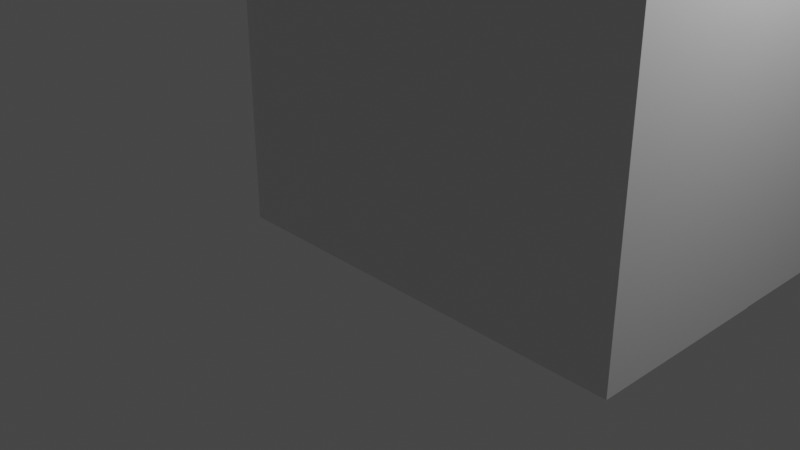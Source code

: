 # Source: structure02.blend  (saved by Blender 2.93.21; exported with 4.5.12 LTS)
import bpy
from mathutils import Matrix  # noqa: F401  (used for matrix-valued properties, if any)

bpy.ops.wm.read_factory_settings(use_empty=True)
scene = bpy.context.scene
scene.name = 'Scene'

# ---- collections
col_collection = bpy.data.collections.new('Collection'); scene.collection.children.link(col_collection)

# ---- materials (node trees are filled in below, after node groups)
mat_material = bpy.data.materials.new('Material')
mat_material.alpha_threshold = 0.0
mat_material.use_transparent_shadow = False
mat_material.line_color = (0.0, 0.0, 0.0, 1.0)

# ---- material node trees
mat_material.use_nodes = True; mat_material.node_tree.nodes.clear()
_N = mat_material.node_tree.nodes; _L = mat_material.node_tree.links
n0 = _N.new('ShaderNodeOutputMaterial'); n0.name = 'Material Output'; n0.location = (300, 300)
n1 = _N.new('ShaderNodeBsdfPrincipled'); n1.name = 'Principled BSDF'; n1.location = (10, 300)
n1.distribution = 'GGX'
n1.subsurface_method = 'BURLEY'
n1.inputs[2].default_value = 0.4
n1.inputs[3].default_value = 1.45
n1.inputs[27].default_value = (0.0, 0.0, 0.0, 1.0)
n1.inputs[28].default_value = 1.0
_L.new(n1.outputs[0], n0.inputs[0])
n0.is_active_output = True

# ---- world
world_world = bpy.data.worlds.new('World'); scene.world = world_world
world_world.use_nodes = True; world_world.node_tree.nodes.clear()
_N = world_world.node_tree.nodes; _L = world_world.node_tree.links
n0 = _N.new('ShaderNodeOutputWorld'); n0.name = 'World Output'; n0.location = (300, 300)
n1 = _N.new('ShaderNodeBackground'); n1.name = 'Background'; n1.location = (10, 300)
n1.inputs[0].default_value = (0.05088, 0.05088, 0.05088, 1.0)
_L.new(n1.outputs[0], n0.inputs[0])
n0.is_active_output = True
world_world.color = (0.05088, 0.05088, 0.05088)
world_world.use_sun_shadow = False
world_world.sun_shadow_jitter_overblur = 0.0

# ---- cameras
cam_camera = bpy.data.cameras.new('Camera')
cam_camera.clip_end = 100.0
cam_camera.ortho_scale = 7.314

# ---- lights
light_light = bpy.data.lights.new('Light', 'POINT')
light_light.transmission_factor = 0.0
light_light.energy = 1000.0
light_light.shadow_soft_size = 0.1
light_light.shadow_maximum_resolution = 0.006
light_light.use_absolute_resolution = True

# ---- meshes
me_cube = bpy.data.meshes.new('Cube')
me_cube.from_pydata([(1.0, 1.0, 1.0), (1.0, 1.0, -1.0), (1.0, -1.0, 1.0), (1.0, -1.0, -1.0), (-1.0, 1.0, 1.0), (-1.0, 1.0, -1.0), (-1.0, -1.0, 1.0), (-1.0, -1.0, -1.0), (3.362, 1.0, 1.0), (3.362, 1.0, -1.0), (3.362, -1.0, 1.0), (3.362, -1.0, -1.0), (1.0, 2.819, -1.0), (-1.0, 2.819, -1.0), (1.0, 2.819, 1.0), (-1.0, 2.819, 1.0), (3.357, 1.0, 1.0), (3.357, 1.0, -1.0), (3.357, 2.819, 1.0), (3.357, 2.819, -1.0), (1.0, -1.0, 3.366), (-1.0, -1.0, 3.366), (1.0, 1.0, 3.366), (-1.0, 1.0, 3.366), (3.362, 1.0, 3.366), (3.362, -1.0, 3.366), (-1.0, 2.819, 3.366), (1.0, 2.819, 3.366), (3.357, 2.819, 3.366), (3.357, 1.0, 3.366), (1.0, 1.0, 4.125), (1.0, -1.0, 3.859), (1.0, -0.6705, 4.125), (-0.6705, -0.6705, 4.125), (-1.0, -1.0, 3.859), (-0.6705, 1.0, 4.125), (-1.0, 1.0, 3.859), (3.032, 0.9361, 4.125), (3.362, 1.0, 3.859), (3.032, -0.6705, 4.125), (3.362, -1.0, 3.859), (-1.0, 2.819, 3.859), (-0.6705, 2.49, 4.125), (1.0, 2.49, 4.125), (1.0, 2.819, 3.859), (3.027, 2.49, 4.125), (3.357, 2.819, 3.859), (3.357, 1.0, 3.859), (3.027, 1.064, 4.125), (1.0, -0.7345, 4.125), (-0.7345, -0.7345, 4.125), (-0.7345, 1.0, 4.125), (3.096, 1.0, 4.125), (3.096, -0.7345, 4.125), (-0.7345, 2.554, 4.125), (1.0, 2.554, 4.125), (3.091, 2.554, 4.125), (3.091, 1.0, 4.125), (1.0, 1.0, 4.125), (1.0, -0.6705, 3.65), (1.0, 1.0, 3.65), (-0.6705, 1.0, 3.65), (1.0, 2.49, 3.65), (-0.6705, -0.6705, 3.65), (3.032, 0.9361, 3.65), (3.032, -0.6705, 3.65), (-0.6705, 2.49, 3.65), (3.027, 2.49, 3.65), (3.027, 1.064, 3.65), (1.0, -0.6705, 3.679), (1.0, 1.0, 3.679), (-0.6705, 1.0, 3.679), (1.0, 2.49, 3.679), (-0.6705, -0.6705, 3.679), (3.032, 0.9361, 3.679), (3.032, -0.6705, 3.679), (-0.6705, 2.49, 3.679), (3.027, 2.49, 3.679), (3.027, 1.064, 3.679), (1.0, -0.6705, 4.13), (1.0, 1.0, 4.13), (-0.6705, 1.0, 4.13), (1.0, 2.49, 4.13), (-0.6705, -0.6705, 4.13), (3.032, 0.9361, 4.13), (3.032, -0.6705, 4.13), (-0.6705, 2.49, 4.13), (3.027, 2.49, 4.13), (3.027, 1.064, 4.13)], [], [(6, 2, 20, 21), (3, 2, 6, 7), (7, 6, 4, 5), (5, 1, 3, 7), (2, 3, 11, 10), (0, 1, 17, 16), (9, 8, 10, 11), (1, 0, 8, 9), (3, 1, 9, 11), (0, 16, 29, 22), (13, 15, 14, 12), (5, 4, 15, 13), (1, 5, 13, 12), (15, 4, 23, 26), (16, 17, 19, 18), (1, 12, 19, 17), (4, 6, 21, 23), (12, 14, 18, 19), (24, 22, 58, 52, 38), (35, 33, 63, 61), (43, 42, 66, 62), (22, 29, 47, 57, 58), (14, 15, 26, 27), (2, 10, 25, 20), (10, 8, 24, 25), (16, 18, 28, 29), (18, 14, 27, 28), (8, 0, 22, 24), (45, 43, 62, 67), (23, 21, 34, 36), (26, 23, 36, 41), (28, 27, 44, 46), (21, 20, 31, 34), (29, 28, 46, 47), (33, 32, 59, 63), (25, 24, 38, 40), (27, 26, 41, 44), (49, 50, 34, 31), (50, 51, 36, 34), (52, 53, 40, 38), (53, 49, 31, 40), (54, 55, 44, 41), (51, 54, 41, 36), (56, 57, 47, 46), (46, 44, 55, 56), (20, 25, 40, 31), (32, 33, 50, 49), (33, 35, 51, 50), (37, 39, 53, 52), (39, 32, 49, 53), (42, 43, 55, 54), (35, 42, 54, 51), (45, 48, 57, 56), (43, 45, 56, 55), (30, 37, 52, 58), (48, 30, 58, 57), (65, 64, 74, 75), (66, 61, 71, 76), (64, 60, 70, 74), (61, 63, 73, 71), (37, 30, 60, 64), (42, 35, 61, 66), (39, 37, 64, 65), (30, 48, 68, 60), (48, 45, 67, 68), (32, 39, 65, 59), (70, 78, 88, 80), (75, 74, 84, 85), (76, 71, 81, 86), (74, 70, 80, 84), (60, 68, 78, 70), (68, 67, 77, 78), (59, 65, 75, 69), (63, 59, 69, 73), (67, 62, 72, 77), (62, 66, 76, 72), (82, 80, 88, 87), (80, 81, 83, 79), (80, 79, 85, 84), (81, 80, 82, 86), (78, 77, 87, 88), (69, 75, 85, 79), (73, 69, 79, 83), (77, 72, 82, 87), (72, 76, 86, 82), (71, 73, 83, 81)])
_uv = me_cube.uv_layers.new(name='UVMap')
_uv.uv.foreach_set('vector', [0.625, 1.0, 0.625, 0.75, 0.625, 0.75, 0.625, 1.0, 0.375, 0.75, 0.625, 0.75, 0.625, 1.0, 0.375, 1.0, 0.375, 0.0, 0.625, 0.0, 0.625, 0.25, 0.375, 0.25, 0.125, 0.5, 0.375, 0.5, 0.375, 0.75, 0.125, 0.75, 0.625, 0.75, 0.375, 0.75, 0.375, 0.75, 0.625, 0.75, 0.625, 0.5, 0.375, 0.5, 0.375, 0.5, 0.625, 0.5, 0.375, 0.5, 0.625, 0.5, 0.625, 0.75, 0.375, 0.75, 0.375, 0.5, 0.625, 0.5, 0.625, 0.5, 0.375, 0.5, 0.375, 0.75, 0.375, 0.5, 0.375, 0.5, 0.375, 0.75, 0.625, 0.5, 0.625, 0.5, 0.625, 0.5, 0.625, 0.5, 0.375, 0.25, 0.625, 0.25, 0.625, 0.5, 0.375, 0.5, 0.375, 0.25, 0.625, 0.25, 0.625, 0.25, 0.375, 0.25, 0.375, 0.5, 0.125, 0.5, 0.125, 0.5, 0.375, 0.5, 0.625, 0.25, 0.625, 0.25, 0.625, 0.25, 0.625, 0.25, 0.625, 0.5, 0.375, 0.5, 0.375, 0.5, 0.625, 0.5, 0.375, 0.5, 0.375, 0.5, 0.375, 0.5, 0.375, 0.5, 0.625, 0.25, 0.625, 0.0, 0.625, 0.0, 0.625, 0.25, 0.375, 0.5, 0.625, 0.5, 0.625, 0.5, 0.375, 0.5, 0.625, 0.5, 0.625, 0.5, 0.625, 0.5, 0.625, 0.5, 0.625, 0.5, 0.8338, 0.5, 0.8338, 0.7088, 0.8338, 0.7088, 0.8338, 0.5, 0.625, 0.5, 0.8338, 0.5, 0.8338, 0.5, 0.625, 0.5, 0.625, 0.5, 0.625, 0.5, 0.625, 0.5, 0.625, 0.5, 0.625, 0.5, 0.625, 0.5, 0.625, 0.25, 0.625, 0.25, 0.625, 0.5, 0.625, 0.75, 0.625, 0.75, 0.625, 0.75, 0.625, 0.75, 0.625, 0.75, 0.625, 0.5, 0.625, 0.5, 0.625, 0.75, 0.625, 0.5, 0.625, 0.5, 0.625, 0.5, 0.625, 0.5, 0.625, 0.5, 0.625, 0.5, 0.625, 0.5, 0.625, 0.5, 0.625, 0.5, 0.625, 0.5, 0.625, 0.5, 0.625, 0.5, 0.625, 0.5, 0.625, 0.5, 0.625, 0.5, 0.625, 0.5, 0.625, 0.25, 0.625, 0.0, 0.625, 0.0, 0.625, 0.25, 0.625, 0.25, 0.625, 0.25, 0.625, 0.25, 0.625, 0.25, 0.625, 0.5, 0.625, 0.5, 0.625, 0.5, 0.625, 0.5, 0.625, 1.0, 0.625, 0.75, 0.625, 0.75, 0.625, 1.0, 0.625, 0.5, 0.625, 0.5, 0.625, 0.5, 0.625, 0.5, 0.8338, 0.7088, 0.625, 0.7088, 0.625, 0.7088, 0.8338, 0.7088, 0.625, 0.75, 0.625, 0.5, 0.625, 0.5, 0.625, 0.75, 0.625, 0.5, 0.625, 0.25, 0.625, 0.25, 0.625, 0.5, 0.625, 0.75, 0.625, 0.9668, 0.625, 1.0, 0.625, 0.75, 0.625, 0.03319, 0.625, 0.25, 0.625, 0.25, 0.625, 0.0, 0.625, 0.5, 0.625, 0.7168, 0.625, 0.75, 0.625, 0.5, 0.625, 0.7168, 0.625, 0.7168, 0.625, 0.75, 0.625, 0.75, 0.625, 0.2832, 0.625, 0.5, 0.625, 0.5, 0.625, 0.25, 0.625, 0.25, 0.625, 0.25, 0.625, 0.25, 0.625, 0.25, 0.625, 0.5, 0.625, 0.5, 0.625, 0.5, 0.625, 0.5, 0.625, 0.5, 0.625, 0.5, 0.625, 0.5, 0.625, 0.5, 0.625, 0.75, 0.625, 0.75, 0.625, 0.75, 0.625, 0.75, 0.625, 0.7088, 0.8338, 0.7088, 0.8418, 0.7168, 0.625, 0.7168, 0.8338, 0.7088, 0.8338, 0.5, 0.8418, 0.5, 0.8418, 0.7168, 0.625, 0.508, 0.625, 0.7088, 0.625, 0.7168, 0.625, 0.5, 0.625, 0.7088, 0.625, 0.7088, 0.625, 0.7168, 0.625, 0.7168, 0.8338, 0.5, 0.625, 0.5, 0.625, 0.5, 0.8418, 0.5, 0.8338, 0.5, 0.8338, 0.5, 0.8418, 0.5, 0.8418, 0.5, 0.625, 0.5, 0.625, 0.5, 0.625, 0.5, 0.625, 0.5, 0.625, 0.5, 0.625, 0.5, 0.625, 0.5, 0.625, 0.5, 0.625, 0.5, 0.625, 0.508, 0.625, 0.5, 0.625, 0.5, 0.625, 0.5, 0.625, 0.5, 0.625, 0.5, 0.625, 0.5, 0.625, 0.7088, 0.625, 0.508, 0.625, 0.508, 0.625, 0.7088, 0.8338, 0.5, 0.8338, 0.5, 0.8338, 0.5, 0.8338, 0.5, 0.625, 0.508, 0.625, 0.5, 0.625, 0.5, 0.625, 0.508, 0.8338, 0.5, 0.8338, 0.7088, 0.8338, 0.7088, 0.8338, 0.5, 0.625, 0.508, 0.625, 0.5, 0.625, 0.5, 0.625, 0.508, 0.8338, 0.5, 0.8338, 0.5, 0.8338, 0.5, 0.8338, 0.5, 0.625, 0.7088, 0.625, 0.508, 0.625, 0.508, 0.625, 0.7088, 0.625, 0.5, 0.625, 0.5, 0.625, 0.5, 0.625, 0.5, 0.625, 0.5, 0.625, 0.5, 0.625, 0.5, 0.625, 0.5, 0.625, 0.7088, 0.625, 0.7088, 0.625, 0.7088, 0.625, 0.7088, 0.625, 0.5, 0.625, 0.5, 0.625, 0.5, 0.625, 0.5, 0.625, 0.7088, 0.625, 0.508, 0.625, 0.508, 0.625, 0.7088, 0.8338, 0.5, 0.8338, 0.5, 0.8338, 0.5, 0.8338, 0.5, 0.625, 0.508, 0.625, 0.5, 0.625, 0.5, 0.625, 0.508, 0.625, 0.5, 0.625, 0.5, 0.625, 0.5, 0.625, 0.5, 0.625, 0.5, 0.625, 0.5, 0.625, 0.5, 0.625, 0.5, 0.625, 0.7088, 0.625, 0.7088, 0.625, 0.7088, 0.625, 0.7088, 0.8338, 0.7088, 0.625, 0.7088, 0.625, 0.7088, 0.8338, 0.7088, 0.625, 0.5, 0.625, 0.5, 0.625, 0.5, 0.625, 0.5, 0.625, 0.5, 0.8338, 0.5, 0.8338, 0.5, 0.625, 0.5, 0.625, 0.5, 0.625, 0.5, 0.625, 0.5, 0.625, 0.5, 0.625, 0.5, 0.8338, 0.5, 0.8338, 0.7088, 0.625, 0.7088, 0.625, 0.5, 0.625, 0.7088, 0.625, 0.7088, 0.625, 0.508, 0.8338, 0.5, 0.625, 0.5, 0.625, 0.5, 0.8338, 0.5, 0.625, 0.5, 0.625, 0.5, 0.625, 0.5, 0.625, 0.5, 0.625, 0.7088, 0.625, 0.7088, 0.625, 0.7088, 0.625, 0.7088, 0.8338, 0.7088, 0.625, 0.7088, 0.625, 0.7088, 0.8338, 0.7088, 0.625, 0.5, 0.625, 0.5, 0.625, 0.5, 0.625, 0.5, 0.625, 0.5, 0.8338, 0.5, 0.8338, 0.5, 0.625, 0.5, 0.8338, 0.5, 0.8338, 0.7088, 0.8338, 0.7088, 0.8338, 0.5])
me_cube.materials.append(mat_material)
me_cube.use_remesh_preserve_volume = False
me_cube.use_remesh_preserve_attributes = False
me_cube.use_mirror_vertex_groups = False
me_cube.update()

# ---- objects
ob_cube = bpy.data.objects.new('Cube', me_cube)
ob_light = bpy.data.objects.new('Light', light_light)
ob_camera = bpy.data.objects.new('Camera', cam_camera)

# ---- transforms, parenting, visibility, modifiers, constraints
ob_cube.location = (0.0, 0.0, 0.999)
ob_cube.lock_rotations_4d = False
ob_cube.empty_display_type = 'ARROWS'
ob_cube.lineart.crease_threshold = 0.0
ob_light.location = (4.076, 1.005, 5.904)
ob_light.rotation_euler = (0.6503, 0.05522, 1.866)
ob_light.lock_rotations_4d = False
ob_light.empty_display_type = 'ARROWS'
ob_light.color = (0.0, 0.0, 0.0, 0.0)
ob_light.lineart.crease_threshold = 0.0
ob_camera.location = (7.359, -6.926, 4.958)
ob_camera.rotation_euler = (1.109, 0.0, 0.8149)
ob_camera.lock_rotations_4d = False
ob_camera.empty_display_type = 'ARROWS'
ob_camera.color = (0.0, 0.0, 0.0, 0.0)
ob_camera.display_type = 'WIRE'
ob_camera.lineart.crease_threshold = 0.0

# ---- collection membership
col_collection.objects.link(ob_cube)
col_collection.objects.link(ob_light)
col_collection.objects.link(ob_camera)

# ---- scene / render settings (as saved in the file)
scene.camera = ob_camera
scene.frame_start = 1; scene.frame_end = 250; scene.frame_set(1)
scene.render.engine = 'BLENDER_EEVEE_NEXT'
scene.cycles.use_denoising = False
scene.cycles.samples = 128
scene.cycles.sampling_pattern = 'TABULATED_SOBOL'
scene.cycles.use_adaptive_sampling = False
scene.cycles.use_light_tree = False
scene.view_settings.view_transform = 'Filmic'
bpy.context.view_layer.update()
